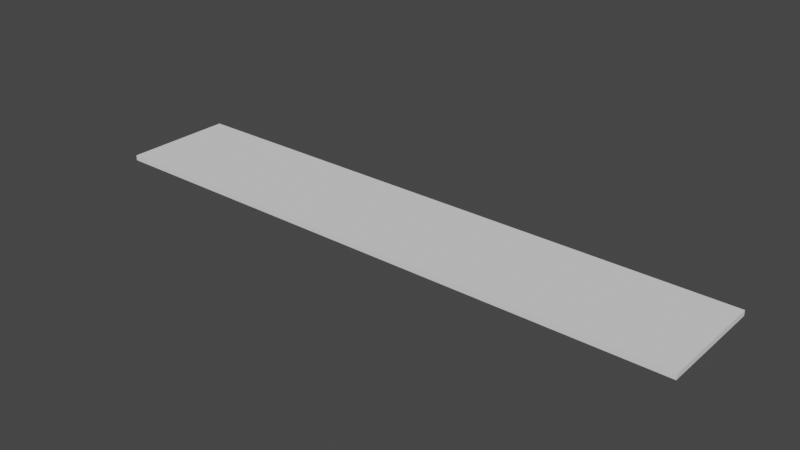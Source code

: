 # Source: Closet_Panel.blend  (saved by Blender 2.93.20; exported with 4.5.12 LTS)
import bpy
from mathutils import Matrix  # noqa: F401  (used for matrix-valued properties, if any)

bpy.ops.wm.read_factory_settings(use_empty=True)
scene = bpy.context.scene
scene.name = 'Scene'

# ---- collections
col_collection = bpy.data.collections.new('Collection'); scene.collection.children.link(col_collection)

# ---- world
world_world = bpy.data.worlds.new('World'); scene.world = world_world
world_world.use_nodes = True; world_world.node_tree.nodes.clear()
_N = world_world.node_tree.nodes; _L = world_world.node_tree.links
n0 = _N.new('ShaderNodeOutputWorld'); n0.name = 'World Output'; n0.location = (300, 300)
n1 = _N.new('ShaderNodeBackground'); n1.name = 'Background'; n1.location = (10, 300)
n1.inputs[0].default_value = (0.05088, 0.05088, 0.05088, 1.0)
_L.new(n1.outputs[0], n0.inputs[0])
n0.is_active_output = True
world_world.color = (0.05088, 0.05088, 0.05088)
world_world.use_sun_shadow = False
world_world.sun_shadow_jitter_overblur = 0.0

# ---- meshes
me_part_mesh = bpy.data.meshes.new('Part Mesh')
me_part_mesh.from_pydata([(0.0, -2.98e-08, 0.0), (2.184, -2.98e-08, 0.0), (0.0, -2.98e-08, 0.01905), (2.184, -2.98e-08, 0.01905), (2.184, -0.4064, 0.0), (2.184, -0.4064, 0.0), (2.184, -0.4064, 0.01905), (2.184, -0.4064, 0.01905), (0.0, -0.4064, 0.0), (0.0, -0.4064, 0.0), (0.0, -0.4064, 0.01905), (0.0, -0.4064, 0.01905)], [], [(1, 3, 7, 4), (11, 8, 5, 6), (0, 2, 3, 1), (9, 10, 2, 0), (6, 5, 4, 7), (10, 11, 6, 7, 3, 2), (8, 11, 10, 9), (8, 9, 0, 1, 4, 5)])
me_part_mesh.polygons.foreach_set('material_index', [3, 2, 2, 3, 2, 0, 2, 1])
me_part_mesh.materials.append(None)
me_part_mesh.materials.append(None)
me_part_mesh.materials.append(None)
me_part_mesh.materials.append(None)
me_part_mesh.use_remesh_fix_poles = True
me_part_mesh.use_remesh_preserve_attributes = False
me_part_mesh.use_mirror_vertex_groups = False
me_part_mesh.update()

# ---- objects
ob_part = bpy.data.objects.new('Part', None)
ob_obj_x = bpy.data.objects.new('OBJ_X', None)
ob_obj_y = bpy.data.objects.new('OBJ_Y', None)
ob_obj_z = bpy.data.objects.new('OBJ_Z', None)
ob_obj_prompts = bpy.data.objects.new('OBJ_PROMPTS', None)
ob_part_mesh = bpy.data.objects.new('Part Mesh', me_part_mesh)
ob_dog_ear_height = bpy.data.objects.new('Dog Ear Height', None)
ob_dog_ear_depth = bpy.data.objects.new('Dog Ear Depth', None)
ob_corbel_depth = bpy.data.objects.new('Corbel Depth', None)
ob_corbel_height = bpy.data.objects.new('Corbel Height', None)

# ---- transforms, parenting, visibility, modifiers, constraints
ob_part.location = (0.0, 0.0, 0.0)
ob_part.empty_display_type = 'ARROWS'
ob_part.empty_display_size = 0.1
ob_part.lineart.crease_threshold = 0.0
ob_obj_x.parent = ob_part
ob_obj_x.location = (2.184, 0.0, 0.0)
ob_obj_x.lock_location = (False, True, True)
ob_obj_x.lock_rotation = (True, True, True)
ob_obj_x.empty_display_type = 'SPHERE'
ob_obj_x.empty_display_size = 0.1
ob_obj_x.lineart.crease_threshold = 0.0
ob_obj_y.parent = ob_part
ob_obj_y.location = (0.0, -0.4064, 0.0)
ob_obj_y.lock_location = (True, False, True)
ob_obj_y.lock_rotation = (True, True, True)
ob_obj_y.empty_display_type = 'SPHERE'
ob_obj_y.empty_display_size = 0.1
ob_obj_y.lineart.crease_threshold = 0.0
ob_obj_z.parent = ob_part
ob_obj_z.location = (0.0, 0.0, 0.01905)
ob_obj_z.lock_location = (True, True, False)
ob_obj_z.lock_rotation = (True, True, True)
ob_obj_z.empty_display_type = 'SINGLE_ARROW'
ob_obj_z.empty_display_size = 0.2
ob_obj_z.lineart.crease_threshold = 0.0
ob_obj_prompts.parent = ob_part
ob_obj_prompts.location = (0.0, 0.0, 0.0)
ob_obj_prompts.lock_location = (True, True, True)
ob_obj_prompts.lock_rotation = (True, True, True)
ob_obj_prompts.empty_display_size = 0.0001
ob_obj_prompts.lineart.crease_threshold = 0.0
ob_part_mesh.parent = ob_part
ob_part_mesh.location = (0.0, 0.0, 0.0)
ob_part_mesh.lock_location = (True, True, True)
ob_part_mesh.lineart.crease_threshold = 0.0
_vg = ob_part_mesh.vertex_groups.new(name='OBJ_X')
_vg = ob_part_mesh.vertex_groups.new(name='OBJ_Y')
_vg = ob_part_mesh.vertex_groups.new(name='OBJ_Z')
_vg = ob_part_mesh.vertex_groups.new(name='Dog Ear Height')
_vg = ob_part_mesh.vertex_groups.new(name='Dog Ear Depth')
_vg = ob_part_mesh.vertex_groups.new(name='Corbel Depth')
_vg = ob_part_mesh.vertex_groups.new(name='Corbel Height')
_m = ob_part_mesh.modifiers.new('Hook-OBJ_X', 'HOOK')
_m.center = (2.184, 0.0, 0.0)
_m.matrix_inverse = ((1.0, 0.0, 0.0, -2.184), (0.0, 1.0, 0.0, 0.0), (0.0, 0.0, 1.0, 0.0), (0.0, 0.0, 0.0, 1.0))
_m.object = ob_obj_x
_m = ob_part_mesh.modifiers.new('Hook-OBJ_Y', 'HOOK')
_m.center = (0.0, -0.4064, 0.0)
_m.matrix_inverse = ((1.0, 0.0, 0.0, 0.0), (0.0, 1.0, 0.0, 0.4064), (0.0, 0.0, 1.0, 0.0), (0.0, 0.0, 0.0, 1.0))
_m.object = ob_obj_y
_m = ob_part_mesh.modifiers.new('Hook-OBJ_Z', 'HOOK')
_m.center = (0.0, 0.0, 0.01905)
_m.matrix_inverse = ((1.0, 0.0, 0.0, 0.0), (0.0, 1.0, 0.0, 0.0), (0.0, 0.0, 1.0, -0.01905), (0.0, 0.0, 0.0, 1.0))
_m.object = ob_obj_z
_m = ob_part_mesh.modifiers.new('Hook-Dog Ear Height', 'HOOK')
_m.center = (2.184, 0.0, 0.0)
_m.matrix_inverse = ((1.0, 0.0, 0.0, -2.184), (0.0, 1.0, 0.0, 0.0), (0.0, 0.0, 1.0, 0.0), (0.0, 0.0, 0.0, 1.0))
_m.object = ob_dog_ear_height
_m = ob_part_mesh.modifiers.new('Hook-Dog Ear Depth', 'HOOK')
_m.center = (0.0, -0.4064, 0.0)
_m.matrix_inverse = ((1.0, 0.0, 0.0, 0.0), (0.0, 1.0, 0.0, 0.4064), (0.0, 0.0, 1.0, 0.0), (0.0, 0.0, 0.0, 1.0))
_m.object = ob_dog_ear_depth
_m = ob_part_mesh.modifiers.new('Hook-Corbel Depth', 'HOOK')
_m.center = (0.0, -0.4064, 0.0)
_m.matrix_inverse = ((1.0, 0.0, 0.0, 0.0), (0.0, 1.0, 0.0, 0.4064), (0.0, 0.0, 1.0, 0.0), (0.0, 0.0, 0.0, 1.0))
_m.object = ob_corbel_depth
_m = ob_part_mesh.modifiers.new('Hook-Corbel Height', 'HOOK')
_m.object = ob_corbel_height
ob_dog_ear_height.parent = ob_part
ob_dog_ear_height.location = (2.184, 0.0, 0.0)
ob_dog_ear_height.empty_display_size = 0.0254
ob_dog_ear_height.lineart.crease_threshold = 0.0
ob_dog_ear_depth.parent = ob_part
ob_dog_ear_depth.location = (0.0, -0.4064, 0.0)
ob_dog_ear_depth.empty_display_size = 0.0254
ob_dog_ear_depth.lineart.crease_threshold = 0.0
ob_corbel_depth.parent = ob_part
ob_corbel_depth.location = (0.0, 0.0, 0.0)
ob_corbel_depth.lock_location = (True, False, True)
ob_corbel_depth.empty_display_size = 0.0254
ob_corbel_height.parent = ob_part
ob_corbel_height.location = (0.0, 0.0, 0.0)
ob_corbel_height.lock_location = (False, True, True)
ob_corbel_height.empty_display_size = 0.0254

# ---- collection membership
col_collection.objects.link(ob_part)
col_collection.objects.link(ob_obj_x)
col_collection.objects.link(ob_obj_y)
col_collection.objects.link(ob_obj_z)
col_collection.objects.link(ob_obj_prompts)
col_collection.objects.link(ob_part_mesh)
col_collection.objects.link(ob_dog_ear_height)
col_collection.objects.link(ob_dog_ear_depth)
col_collection.objects.link(ob_corbel_depth)
col_collection.objects.link(ob_corbel_height)

# ---- scene / render settings (as saved in the file)
scene.frame_start = 1; scene.frame_end = 250; scene.frame_set(1)
scene.render.engine = 'CYCLES'
scene.cycles.use_denoising = False
scene.cycles.samples = 128
scene.cycles.sampling_pattern = 'TABULATED_SOBOL'
scene.cycles.use_adaptive_sampling = False
scene.cycles.use_light_tree = False
scene.cycles.max_bounces = 6
scene.cycles.transmission_bounces = 6
scene.cycles.transparent_max_bounces = 6
scene.view_settings.view_transform = 'Filmic'
bpy.context.view_layer.update()

# ---- added for rendering (the .blend has no active camera and no usable light): camera, sun
cam_auto = bpy.data.cameras.new('AutoCamera')
cam_auto.lens = 50.0
cam_auto.sensor_width = 36.0
cam_auto.clip_end = 1000.0
ob_auto_camera = bpy.data.objects.new('AutoCamera', cam_auto)
scene.collection.objects.link(ob_auto_camera)
ob_auto_camera.location = (3.14802, -2.67018, 1.65418)
ob_auto_camera.rotation_euler = (1.09748, -7.21219e-08, 0.694738)
scene.camera = ob_auto_camera
light_auto_sun = bpy.data.lights.new('AutoSun', 'SUN')
light_auto_sun.energy = 3.0
light_auto_sun.angle = 0.0523599
ob_auto_sun = bpy.data.objects.new('AutoSun', light_auto_sun)
scene.collection.objects.link(ob_auto_sun)
ob_auto_sun.rotation_euler = (0.872665, 0.174533, 0.523599)
bpy.context.view_layer.update()
